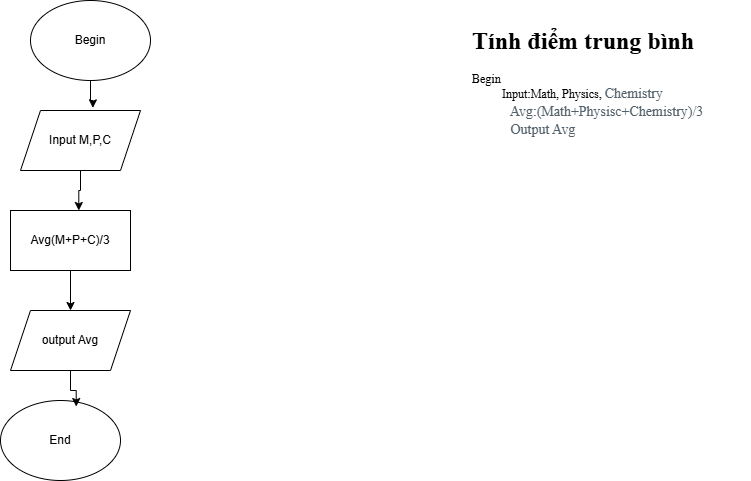

The diagram above was exported from draw.io. Its source (the exported page's mxGraphModel, read from the mxfile embedded in the PNG):
<mxGraphModel dx="1167" dy="516" grid="1" gridSize="10" guides="1" tooltips="1" connect="1" arrows="1" fold="1" page="1" pageScale="1" pageWidth="827" pageHeight="1169" math="0" shadow="0">
  <root>
    <mxCell id="0" />
    <mxCell id="1" parent="0" />
    <mxCell id="pj7wkXhi6m29AiOJuUok-1" value="&lt;h1 style=&quot;margin-top: 0px;&quot;&gt;&lt;font face=&quot;Times New Roman&quot;&gt;Tính điểm trung bình&lt;/font&gt;&lt;/h1&gt;&lt;div&gt;&lt;font face=&quot;Times New Roman&quot;&gt;Begin&lt;/font&gt;&lt;/div&gt;&lt;div&gt;&lt;font face=&quot;Times New Roman&quot;&gt;&amp;nbsp; &amp;nbsp; &amp;nbsp; &amp;nbsp; &amp;nbsp; Input:Math, Physics,&amp;nbsp;&lt;span style=&quot;background-color: rgb(255, 255, 255); color: rgb(82, 96, 105); font-size: 14px;&quot;&gt;Chemistry&lt;/span&gt;&lt;/font&gt;&lt;/div&gt;&lt;div&gt;&lt;span style=&quot;background-color: rgb(255, 255, 255); color: rgb(82, 96, 105); font-size: 14px;&quot;&gt;&lt;font face=&quot;Times New Roman&quot;&gt;&amp;nbsp; &amp;nbsp; &amp;nbsp; &amp;nbsp; &amp;nbsp; &amp;nbsp;Avg:(Math+Physisc+Chemistry)/3&lt;/font&gt;&lt;/span&gt;&lt;/div&gt;&lt;div&gt;&lt;span style=&quot;background-color: rgb(255, 255, 255); color: rgb(82, 96, 105); font-size: 14px;&quot;&gt;&lt;font face=&quot;Times New Roman&quot;&gt;&amp;nbsp; &amp;nbsp; &amp;nbsp; &amp;nbsp; &amp;nbsp; &amp;nbsp;Output Avg&amp;nbsp;&lt;/font&gt;&lt;/span&gt;&lt;/div&gt;" style="text;html=1;whiteSpace=wrap;overflow=hidden;rounded=0;" parent="1" vertex="1">
      <mxGeometry x="510" y="20" width="280" height="140" as="geometry" />
    </mxCell>
    <mxCell id="TUpA7Pz-aau55C10OLi--1" value="Begin" style="ellipse;whiteSpace=wrap;html=1;" parent="1" vertex="1">
      <mxGeometry x="70" width="120" height="80" as="geometry" />
    </mxCell>
    <mxCell id="TUpA7Pz-aau55C10OLi--2" value="Input M,P,C" style="shape=parallelogram;perimeter=parallelogramPerimeter;whiteSpace=wrap;html=1;fixedSize=1;" parent="1" vertex="1">
      <mxGeometry x="60" y="110" width="120" height="60" as="geometry" />
    </mxCell>
    <mxCell id="AxuPN9aaUQmXd0NYexNK-6" style="edgeStyle=orthogonalEdgeStyle;rounded=0;orthogonalLoop=1;jettySize=auto;html=1;entryX=0.5;entryY=0;entryDx=0;entryDy=0;" parent="1" source="AxuPN9aaUQmXd0NYexNK-1" target="AxuPN9aaUQmXd0NYexNK-2" edge="1">
      <mxGeometry relative="1" as="geometry" />
    </mxCell>
    <mxCell id="AxuPN9aaUQmXd0NYexNK-1" value="Avg(M+P+C)/3" style="rounded=0;whiteSpace=wrap;html=1;" parent="1" vertex="1">
      <mxGeometry x="50" y="210" width="120" height="60" as="geometry" />
    </mxCell>
    <mxCell id="AxuPN9aaUQmXd0NYexNK-2" value="output Avg" style="shape=parallelogram;perimeter=parallelogramPerimeter;whiteSpace=wrap;html=1;fixedSize=1;" parent="1" vertex="1">
      <mxGeometry x="50" y="310" width="120" height="60" as="geometry" />
    </mxCell>
    <mxCell id="AxuPN9aaUQmXd0NYexNK-3" value="End" style="ellipse;whiteSpace=wrap;html=1;" parent="1" vertex="1">
      <mxGeometry x="40" y="400" width="120" height="80" as="geometry" />
    </mxCell>
    <mxCell id="AxuPN9aaUQmXd0NYexNK-4" style="edgeStyle=orthogonalEdgeStyle;rounded=0;orthogonalLoop=1;jettySize=auto;html=1;entryX=0.603;entryY=-0.044;entryDx=0;entryDy=0;entryPerimeter=0;" parent="1" source="TUpA7Pz-aau55C10OLi--1" target="TUpA7Pz-aau55C10OLi--2" edge="1">
      <mxGeometry relative="1" as="geometry" />
    </mxCell>
    <mxCell id="AxuPN9aaUQmXd0NYexNK-5" style="edgeStyle=orthogonalEdgeStyle;rounded=0;orthogonalLoop=1;jettySize=auto;html=1;entryX=0.569;entryY=0;entryDx=0;entryDy=0;entryPerimeter=0;" parent="1" source="TUpA7Pz-aau55C10OLi--2" target="AxuPN9aaUQmXd0NYexNK-1" edge="1">
      <mxGeometry relative="1" as="geometry" />
    </mxCell>
    <mxCell id="AxuPN9aaUQmXd0NYexNK-7" style="edgeStyle=orthogonalEdgeStyle;rounded=0;orthogonalLoop=1;jettySize=auto;html=1;entryX=0.631;entryY=0.075;entryDx=0;entryDy=0;entryPerimeter=0;" parent="1" source="AxuPN9aaUQmXd0NYexNK-2" target="AxuPN9aaUQmXd0NYexNK-3" edge="1">
      <mxGeometry relative="1" as="geometry" />
    </mxCell>
  </root>
</mxGraphModel>